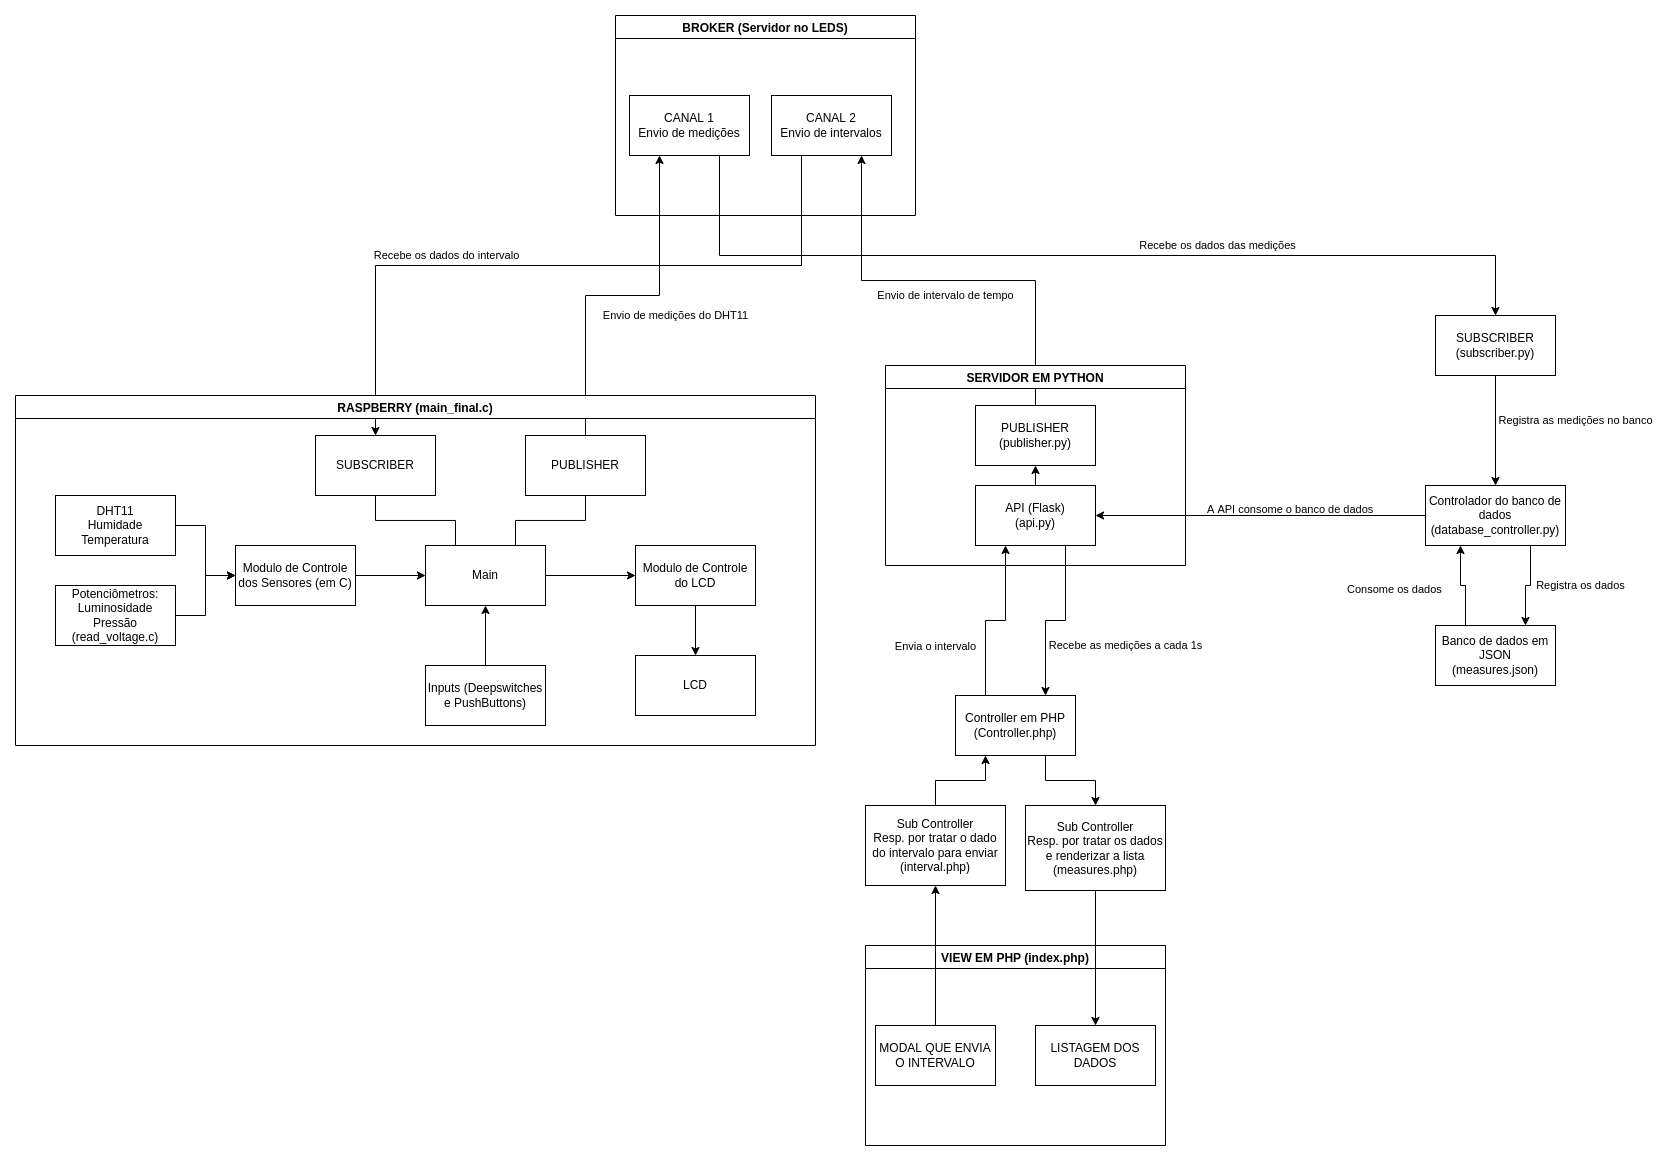

The diagram above was exported from draw.io. Its source (the exported page's mxGraphModel, read from the mxfile embedded in the PNG):
<mxGraphModel dx="1582" dy="1566" grid="1" gridSize="10" guides="1" tooltips="1" connect="1" arrows="1" fold="1" page="1" pageScale="1" pageWidth="827" pageHeight="1169" math="0" shadow="0">
  <root>
    <mxCell id="0" />
    <mxCell id="1" parent="0" />
    <mxCell id="X8tnfBUPWePqvfIcVS9h-12" style="edgeStyle=orthogonalEdgeStyle;rounded=0;orthogonalLoop=1;jettySize=auto;html=1;exitX=0.5;exitY=0;exitDx=0;exitDy=0;entryX=0.25;entryY=1;entryDx=0;entryDy=0;" parent="1" source="X8tnfBUPWePqvfIcVS9h-21" target="X8tnfBUPWePqvfIcVS9h-10" edge="1">
      <mxGeometry relative="1" as="geometry" />
    </mxCell>
    <mxCell id="X8tnfBUPWePqvfIcVS9h-13" value="Envio de medições do DHT11" style="edgeLabel;html=1;align=center;verticalAlign=middle;resizable=0;points=[];" parent="X8tnfBUPWePqvfIcVS9h-12" vertex="1" connectable="0">
      <mxGeometry x="0.0824" y="2" relative="1" as="geometry">
        <mxPoint x="38" y="22" as="offset" />
      </mxGeometry>
    </mxCell>
    <mxCell id="X8tnfBUPWePqvfIcVS9h-14" style="edgeStyle=orthogonalEdgeStyle;rounded=0;orthogonalLoop=1;jettySize=auto;html=1;exitX=0.5;exitY=0;exitDx=0;exitDy=0;entryX=0.75;entryY=1;entryDx=0;entryDy=0;" parent="1" source="X8tnfBUPWePqvfIcVS9h-3" target="X8tnfBUPWePqvfIcVS9h-11" edge="1">
      <mxGeometry relative="1" as="geometry">
        <mxPoint x="620" y="40" as="targetPoint" />
      </mxGeometry>
    </mxCell>
    <mxCell id="X8tnfBUPWePqvfIcVS9h-15" value="Envio de intervalo de tempo" style="edgeLabel;html=1;align=center;verticalAlign=middle;resizable=0;points=[];" parent="X8tnfBUPWePqvfIcVS9h-14" vertex="1" connectable="0">
      <mxGeometry x="0.1143" y="-1" relative="1" as="geometry">
        <mxPoint x="21" y="16" as="offset" />
      </mxGeometry>
    </mxCell>
    <mxCell id="JNieDV1kK0nf6YesF3Yw-3" value="" style="edgeStyle=orthogonalEdgeStyle;rounded=0;orthogonalLoop=1;jettySize=auto;html=1;" edge="1" parent="1" source="X8tnfBUPWePqvfIcVS9h-6" target="JNieDV1kK0nf6YesF3Yw-1">
      <mxGeometry relative="1" as="geometry" />
    </mxCell>
    <mxCell id="X8tnfBUPWePqvfIcVS9h-6" value="DHT11&lt;br&gt;Humidade&lt;br&gt;Temperatura&lt;br&gt;" style="rounded=0;whiteSpace=wrap;html=1;" parent="1" vertex="1">
      <mxGeometry x="-160" y="260" width="120" height="60" as="geometry" />
    </mxCell>
    <mxCell id="X8tnfBUPWePqvfIcVS9h-24" style="edgeStyle=orthogonalEdgeStyle;rounded=0;orthogonalLoop=1;jettySize=auto;html=1;exitX=0.5;exitY=1;exitDx=0;exitDy=0;entryX=0.25;entryY=0;entryDx=0;entryDy=0;endArrow=none;endFill=0;" parent="1" source="X8tnfBUPWePqvfIcVS9h-23" target="X8tnfBUPWePqvfIcVS9h-2" edge="1">
      <mxGeometry relative="1" as="geometry" />
    </mxCell>
    <mxCell id="X8tnfBUPWePqvfIcVS9h-23" value="SUBSCRIBER" style="rounded=0;whiteSpace=wrap;html=1;" parent="1" vertex="1">
      <mxGeometry x="100" y="200" width="120" height="60" as="geometry" />
    </mxCell>
    <mxCell id="X8tnfBUPWePqvfIcVS9h-26" value="BROKER (Servidor no LEDS)" style="swimlane;" parent="1" vertex="1">
      <mxGeometry x="400" y="-220" width="300" height="200" as="geometry" />
    </mxCell>
    <mxCell id="X8tnfBUPWePqvfIcVS9h-10" value="CANAL 1&lt;br&gt;Envio de medições" style="rounded=0;whiteSpace=wrap;html=1;" parent="X8tnfBUPWePqvfIcVS9h-26" vertex="1">
      <mxGeometry x="14" y="80" width="120" height="60" as="geometry" />
    </mxCell>
    <mxCell id="X8tnfBUPWePqvfIcVS9h-11" value="CANAL 2&lt;br&gt;Envio de intervalos" style="rounded=0;whiteSpace=wrap;html=1;" parent="X8tnfBUPWePqvfIcVS9h-26" vertex="1">
      <mxGeometry x="156" y="80" width="120" height="60" as="geometry" />
    </mxCell>
    <mxCell id="X8tnfBUPWePqvfIcVS9h-27" style="edgeStyle=orthogonalEdgeStyle;rounded=0;orthogonalLoop=1;jettySize=auto;html=1;exitX=0.25;exitY=1;exitDx=0;exitDy=0;entryX=0.5;entryY=0;entryDx=0;entryDy=0;endArrow=classic;endFill=1;" parent="1" source="X8tnfBUPWePqvfIcVS9h-11" target="X8tnfBUPWePqvfIcVS9h-23" edge="1">
      <mxGeometry relative="1" as="geometry">
        <Array as="points">
          <mxPoint x="586" y="30" />
          <mxPoint x="160" y="30" />
        </Array>
      </mxGeometry>
    </mxCell>
    <mxCell id="X8tnfBUPWePqvfIcVS9h-32" value="Recebe os dados do intervalo" style="edgeLabel;html=1;align=center;verticalAlign=middle;resizable=0;points=[];" parent="X8tnfBUPWePqvfIcVS9h-27" vertex="1" connectable="0">
      <mxGeometry x="0.1955" y="1" relative="1" as="geometry">
        <mxPoint x="-44" y="-11" as="offset" />
      </mxGeometry>
    </mxCell>
    <mxCell id="JNieDV1kK0nf6YesF3Yw-21" style="edgeStyle=orthogonalEdgeStyle;rounded=0;orthogonalLoop=1;jettySize=auto;html=1;exitX=0.5;exitY=1;exitDx=0;exitDy=0;entryX=0.5;entryY=0;entryDx=0;entryDy=0;" edge="1" parent="1" source="X8tnfBUPWePqvfIcVS9h-29" target="JNieDV1kK0nf6YesF3Yw-36">
      <mxGeometry relative="1" as="geometry" />
    </mxCell>
    <mxCell id="JNieDV1kK0nf6YesF3Yw-22" value="Registra as medições no banco" style="edgeLabel;html=1;align=center;verticalAlign=middle;resizable=0;points=[];" vertex="1" connectable="0" parent="JNieDV1kK0nf6YesF3Yw-21">
      <mxGeometry x="-0.1971" y="2" relative="1" as="geometry">
        <mxPoint x="78" as="offset" />
      </mxGeometry>
    </mxCell>
    <mxCell id="X8tnfBUPWePqvfIcVS9h-29" value="SUBSCRIBER&lt;br&gt;(subscriber.py)" style="rounded=0;whiteSpace=wrap;html=1;" parent="1" vertex="1">
      <mxGeometry x="1220" y="80" width="120" height="60" as="geometry" />
    </mxCell>
    <mxCell id="X8tnfBUPWePqvfIcVS9h-30" style="edgeStyle=orthogonalEdgeStyle;rounded=0;orthogonalLoop=1;jettySize=auto;html=1;exitX=0.75;exitY=1;exitDx=0;exitDy=0;endArrow=classic;endFill=1;entryX=0.5;entryY=0;entryDx=0;entryDy=0;" parent="1" source="X8tnfBUPWePqvfIcVS9h-10" target="X8tnfBUPWePqvfIcVS9h-29" edge="1">
      <mxGeometry relative="1" as="geometry">
        <mxPoint x="990" y="140" as="targetPoint" />
        <Array as="points">
          <mxPoint x="504" y="20" />
          <mxPoint x="1280" y="20" />
        </Array>
      </mxGeometry>
    </mxCell>
    <mxCell id="X8tnfBUPWePqvfIcVS9h-31" value="Recebe os dados das medições" style="edgeLabel;html=1;align=center;verticalAlign=middle;resizable=0;points=[];" parent="X8tnfBUPWePqvfIcVS9h-30" vertex="1" connectable="0">
      <mxGeometry x="0.0744" y="4" relative="1" as="geometry">
        <mxPoint x="95" y="-6" as="offset" />
      </mxGeometry>
    </mxCell>
    <mxCell id="JNieDV1kK0nf6YesF3Yw-32" style="edgeStyle=orthogonalEdgeStyle;rounded=0;orthogonalLoop=1;jettySize=auto;html=1;exitX=0.25;exitY=0;exitDx=0;exitDy=0;entryX=0.25;entryY=1;entryDx=0;entryDy=0;" edge="1" parent="1" source="X8tnfBUPWePqvfIcVS9h-33" target="JNieDV1kK0nf6YesF3Yw-18">
      <mxGeometry relative="1" as="geometry" />
    </mxCell>
    <mxCell id="JNieDV1kK0nf6YesF3Yw-34" value="Envia o intervalo" style="edgeLabel;html=1;align=center;verticalAlign=middle;resizable=0;points=[];" vertex="1" connectable="0" parent="JNieDV1kK0nf6YesF3Yw-32">
      <mxGeometry x="-0.4112" y="3" relative="1" as="geometry">
        <mxPoint x="-47" y="1" as="offset" />
      </mxGeometry>
    </mxCell>
    <mxCell id="JNieDV1kK0nf6YesF3Yw-52" style="edgeStyle=orthogonalEdgeStyle;rounded=0;orthogonalLoop=1;jettySize=auto;html=1;exitX=0.75;exitY=1;exitDx=0;exitDy=0;entryX=0.5;entryY=0;entryDx=0;entryDy=0;" edge="1" parent="1" source="X8tnfBUPWePqvfIcVS9h-33" target="JNieDV1kK0nf6YesF3Yw-50">
      <mxGeometry relative="1" as="geometry" />
    </mxCell>
    <mxCell id="X8tnfBUPWePqvfIcVS9h-33" value="Controller em PHP&lt;br&gt;(Controller.php)" style="whiteSpace=wrap;html=1;" parent="1" vertex="1">
      <mxGeometry x="740" y="460" width="120" height="60" as="geometry" />
    </mxCell>
    <mxCell id="JNieDV1kK0nf6YesF3Yw-46" style="edgeStyle=orthogonalEdgeStyle;rounded=0;orthogonalLoop=1;jettySize=auto;html=1;exitX=0.25;exitY=0;exitDx=0;exitDy=0;entryX=0.25;entryY=1;entryDx=0;entryDy=0;" edge="1" parent="1" source="X8tnfBUPWePqvfIcVS9h-35" target="JNieDV1kK0nf6YesF3Yw-36">
      <mxGeometry relative="1" as="geometry" />
    </mxCell>
    <mxCell id="X8tnfBUPWePqvfIcVS9h-35" value="Banco de dados em JSON&lt;br&gt;(measures.json)" style="whiteSpace=wrap;html=1;" parent="1" vertex="1">
      <mxGeometry x="1220" y="390" width="120" height="60" as="geometry" />
    </mxCell>
    <mxCell id="X8tnfBUPWePqvfIcVS9h-38" value="VIEW EM PHP (index.php)" style="swimlane;" parent="1" vertex="1">
      <mxGeometry x="650" y="710" width="300" height="200" as="geometry" />
    </mxCell>
    <mxCell id="X8tnfBUPWePqvfIcVS9h-41" value="LISTAGEM DOS DADOS" style="whiteSpace=wrap;html=1;" parent="X8tnfBUPWePqvfIcVS9h-38" vertex="1">
      <mxGeometry x="170" y="80" width="120" height="60" as="geometry" />
    </mxCell>
    <mxCell id="X8tnfBUPWePqvfIcVS9h-42" value="MODAL QUE ENVIA O INTERVALO" style="whiteSpace=wrap;html=1;" parent="X8tnfBUPWePqvfIcVS9h-38" vertex="1">
      <mxGeometry x="10" y="80" width="120" height="60" as="geometry" />
    </mxCell>
    <mxCell id="JNieDV1kK0nf6YesF3Yw-2" value="" style="edgeStyle=orthogonalEdgeStyle;rounded=0;orthogonalLoop=1;jettySize=auto;html=1;" edge="1" parent="1" source="JNieDV1kK0nf6YesF3Yw-1" target="X8tnfBUPWePqvfIcVS9h-2">
      <mxGeometry relative="1" as="geometry" />
    </mxCell>
    <mxCell id="JNieDV1kK0nf6YesF3Yw-1" value="Modulo de Controle dos Sensores (em C)" style="rounded=0;whiteSpace=wrap;html=1;" vertex="1" parent="1">
      <mxGeometry x="20" y="310" width="120" height="60" as="geometry" />
    </mxCell>
    <mxCell id="JNieDV1kK0nf6YesF3Yw-6" value="" style="edgeStyle=orthogonalEdgeStyle;rounded=0;orthogonalLoop=1;jettySize=auto;html=1;" edge="1" parent="1" source="JNieDV1kK0nf6YesF3Yw-4" target="JNieDV1kK0nf6YesF3Yw-1">
      <mxGeometry relative="1" as="geometry" />
    </mxCell>
    <mxCell id="JNieDV1kK0nf6YesF3Yw-4" value="Potenciômetros:&lt;br&gt;Luminosidade&lt;br&gt;Pressão&lt;br&gt;(read_voltage.c)" style="rounded=0;whiteSpace=wrap;html=1;" vertex="1" parent="1">
      <mxGeometry x="-160" y="350" width="120" height="60" as="geometry" />
    </mxCell>
    <mxCell id="JNieDV1kK0nf6YesF3Yw-11" value="RASPBERRY (main_final.c)" style="swimlane;" vertex="1" parent="1">
      <mxGeometry x="-200" y="160" width="800" height="350" as="geometry" />
    </mxCell>
    <mxCell id="X8tnfBUPWePqvfIcVS9h-8" value="LCD" style="rounded=0;whiteSpace=wrap;html=1;" parent="JNieDV1kK0nf6YesF3Yw-11" vertex="1">
      <mxGeometry x="620" y="260" width="120" height="60" as="geometry" />
    </mxCell>
    <mxCell id="JNieDV1kK0nf6YesF3Yw-7" value="Modulo de Controle do LCD" style="rounded=0;whiteSpace=wrap;html=1;" vertex="1" parent="JNieDV1kK0nf6YesF3Yw-11">
      <mxGeometry x="620" y="150" width="120" height="60" as="geometry" />
    </mxCell>
    <mxCell id="JNieDV1kK0nf6YesF3Yw-8" value="" style="edgeStyle=orthogonalEdgeStyle;rounded=0;orthogonalLoop=1;jettySize=auto;html=1;" edge="1" parent="JNieDV1kK0nf6YesF3Yw-11" source="JNieDV1kK0nf6YesF3Yw-7" target="X8tnfBUPWePqvfIcVS9h-8">
      <mxGeometry relative="1" as="geometry" />
    </mxCell>
    <mxCell id="X8tnfBUPWePqvfIcVS9h-2" value="Main" style="rounded=0;whiteSpace=wrap;html=1;" parent="JNieDV1kK0nf6YesF3Yw-11" vertex="1">
      <mxGeometry x="410" y="150" width="120" height="60" as="geometry" />
    </mxCell>
    <mxCell id="JNieDV1kK0nf6YesF3Yw-9" value="" style="edgeStyle=orthogonalEdgeStyle;rounded=0;orthogonalLoop=1;jettySize=auto;html=1;" edge="1" parent="JNieDV1kK0nf6YesF3Yw-11" source="X8tnfBUPWePqvfIcVS9h-2" target="JNieDV1kK0nf6YesF3Yw-7">
      <mxGeometry relative="1" as="geometry" />
    </mxCell>
    <mxCell id="X8tnfBUPWePqvfIcVS9h-49" value="Inputs (Deepswitches e PushButtons)" style="rounded=0;whiteSpace=wrap;html=1;" parent="JNieDV1kK0nf6YesF3Yw-11" vertex="1">
      <mxGeometry x="410" y="270" width="120" height="60" as="geometry" />
    </mxCell>
    <mxCell id="JNieDV1kK0nf6YesF3Yw-10" style="edgeStyle=orthogonalEdgeStyle;rounded=0;orthogonalLoop=1;jettySize=auto;html=1;exitX=0.5;exitY=0;exitDx=0;exitDy=0;entryX=0.5;entryY=1;entryDx=0;entryDy=0;" edge="1" parent="JNieDV1kK0nf6YesF3Yw-11" source="X8tnfBUPWePqvfIcVS9h-49" target="X8tnfBUPWePqvfIcVS9h-2">
      <mxGeometry relative="1" as="geometry" />
    </mxCell>
    <mxCell id="X8tnfBUPWePqvfIcVS9h-21" value="PUBLISHER" style="rounded=0;whiteSpace=wrap;html=1;" parent="JNieDV1kK0nf6YesF3Yw-11" vertex="1">
      <mxGeometry x="510" y="40" width="120" height="60" as="geometry" />
    </mxCell>
    <mxCell id="X8tnfBUPWePqvfIcVS9h-22" style="edgeStyle=orthogonalEdgeStyle;rounded=0;orthogonalLoop=1;jettySize=auto;html=1;exitX=0.75;exitY=0;exitDx=0;exitDy=0;entryX=0.5;entryY=1;entryDx=0;entryDy=0;endArrow=none;endFill=0;" parent="JNieDV1kK0nf6YesF3Yw-11" source="X8tnfBUPWePqvfIcVS9h-2" target="X8tnfBUPWePqvfIcVS9h-21" edge="1">
      <mxGeometry relative="1" as="geometry" />
    </mxCell>
    <mxCell id="JNieDV1kK0nf6YesF3Yw-14" value="SERVIDOR EM PYTHON" style="swimlane;" vertex="1" parent="1">
      <mxGeometry x="670" y="130" width="300" height="200" as="geometry" />
    </mxCell>
    <mxCell id="X8tnfBUPWePqvfIcVS9h-3" value="PUBLISHER&lt;br&gt;(publisher.py)" style="rounded=0;whiteSpace=wrap;html=1;" parent="JNieDV1kK0nf6YesF3Yw-14" vertex="1">
      <mxGeometry x="90" y="40" width="120" height="60" as="geometry" />
    </mxCell>
    <mxCell id="JNieDV1kK0nf6YesF3Yw-19" style="edgeStyle=orthogonalEdgeStyle;rounded=0;orthogonalLoop=1;jettySize=auto;html=1;exitX=0.5;exitY=0;exitDx=0;exitDy=0;entryX=0.5;entryY=1;entryDx=0;entryDy=0;" edge="1" parent="JNieDV1kK0nf6YesF3Yw-14" source="JNieDV1kK0nf6YesF3Yw-18" target="X8tnfBUPWePqvfIcVS9h-3">
      <mxGeometry relative="1" as="geometry" />
    </mxCell>
    <mxCell id="JNieDV1kK0nf6YesF3Yw-18" value="API (Flask)&lt;br&gt;(api.py)" style="rounded=0;whiteSpace=wrap;html=1;" vertex="1" parent="JNieDV1kK0nf6YesF3Yw-14">
      <mxGeometry x="90" y="120" width="120" height="60" as="geometry" />
    </mxCell>
    <mxCell id="JNieDV1kK0nf6YesF3Yw-31" style="edgeStyle=orthogonalEdgeStyle;rounded=0;orthogonalLoop=1;jettySize=auto;html=1;exitX=0.75;exitY=1;exitDx=0;exitDy=0;entryX=0.75;entryY=0;entryDx=0;entryDy=0;" edge="1" parent="1" source="JNieDV1kK0nf6YesF3Yw-18" target="X8tnfBUPWePqvfIcVS9h-33">
      <mxGeometry relative="1" as="geometry">
        <mxPoint x="940" y="500" as="targetPoint" />
        <Array as="points">
          <mxPoint x="850" y="385" />
          <mxPoint x="830" y="385" />
        </Array>
      </mxGeometry>
    </mxCell>
    <mxCell id="JNieDV1kK0nf6YesF3Yw-33" value="Recebe as medições a cada 1s" style="edgeLabel;html=1;align=center;verticalAlign=middle;resizable=0;points=[];" vertex="1" connectable="0" parent="JNieDV1kK0nf6YesF3Yw-31">
      <mxGeometry x="0.3244" y="5" relative="1" as="geometry">
        <mxPoint x="75" y="7" as="offset" />
      </mxGeometry>
    </mxCell>
    <mxCell id="JNieDV1kK0nf6YesF3Yw-37" style="edgeStyle=orthogonalEdgeStyle;rounded=0;orthogonalLoop=1;jettySize=auto;html=1;exitX=0.75;exitY=1;exitDx=0;exitDy=0;entryX=0.75;entryY=0;entryDx=0;entryDy=0;" edge="1" parent="1" source="JNieDV1kK0nf6YesF3Yw-36" target="X8tnfBUPWePqvfIcVS9h-35">
      <mxGeometry relative="1" as="geometry" />
    </mxCell>
    <mxCell id="JNieDV1kK0nf6YesF3Yw-39" value="Registra os dados" style="edgeLabel;html=1;align=center;verticalAlign=middle;resizable=0;points=[];" vertex="1" connectable="0" parent="JNieDV1kK0nf6YesF3Yw-37">
      <mxGeometry x="-0.2853" y="-2" relative="1" as="geometry">
        <mxPoint x="52" y="9" as="offset" />
      </mxGeometry>
    </mxCell>
    <mxCell id="JNieDV1kK0nf6YesF3Yw-44" style="edgeStyle=orthogonalEdgeStyle;rounded=0;orthogonalLoop=1;jettySize=auto;html=1;exitX=0;exitY=0.5;exitDx=0;exitDy=0;entryX=1;entryY=0.5;entryDx=0;entryDy=0;" edge="1" parent="1" source="JNieDV1kK0nf6YesF3Yw-36" target="JNieDV1kK0nf6YesF3Yw-18">
      <mxGeometry relative="1" as="geometry" />
    </mxCell>
    <mxCell id="JNieDV1kK0nf6YesF3Yw-36" value="Controlador do banco de dados&lt;br&gt;(database_controller.py)" style="whiteSpace=wrap;html=1;" vertex="1" parent="1">
      <mxGeometry x="1210" y="250" width="140" height="60" as="geometry" />
    </mxCell>
    <mxCell id="JNieDV1kK0nf6YesF3Yw-42" value="&lt;span style=&quot;color: rgb(0, 0, 0); font-family: Helvetica; font-size: 11px; font-style: normal; font-variant-ligatures: normal; font-variant-caps: normal; font-weight: 400; letter-spacing: normal; orphans: 2; text-align: center; text-indent: 0px; text-transform: none; widows: 2; word-spacing: 0px; -webkit-text-stroke-width: 0px; background-color: rgb(255, 255, 255); text-decoration-thickness: initial; text-decoration-style: initial; text-decoration-color: initial; float: none; display: inline !important;&quot;&gt;Consome os dados&lt;/span&gt;" style="text;whiteSpace=wrap;html=1;" vertex="1" parent="1">
      <mxGeometry x="1130" y="340" width="120" height="30" as="geometry" />
    </mxCell>
    <mxCell id="JNieDV1kK0nf6YesF3Yw-45" value="&lt;span style=&quot;color: rgb(0, 0, 0); font-family: Helvetica; font-size: 11px; font-style: normal; font-variant-ligatures: normal; font-variant-caps: normal; font-weight: 400; letter-spacing: normal; orphans: 2; text-align: center; text-indent: 0px; text-transform: none; widows: 2; word-spacing: 0px; -webkit-text-stroke-width: 0px; background-color: rgb(255, 255, 255); text-decoration-thickness: initial; text-decoration-style: initial; text-decoration-color: initial; float: none; display: inline !important;&quot;&gt;A API consome o banco de dados&lt;/span&gt;" style="text;whiteSpace=wrap;html=1;" vertex="1" parent="1">
      <mxGeometry x="990" y="260" width="190" height="30" as="geometry" />
    </mxCell>
    <mxCell id="JNieDV1kK0nf6YesF3Yw-49" style="edgeStyle=orthogonalEdgeStyle;rounded=0;orthogonalLoop=1;jettySize=auto;html=1;exitX=0.5;exitY=0;exitDx=0;exitDy=0;entryX=0.25;entryY=1;entryDx=0;entryDy=0;" edge="1" parent="1" source="JNieDV1kK0nf6YesF3Yw-47" target="X8tnfBUPWePqvfIcVS9h-33">
      <mxGeometry relative="1" as="geometry" />
    </mxCell>
    <mxCell id="JNieDV1kK0nf6YesF3Yw-47" value="Sub Controller&lt;br&gt;Resp. por tratar o dado do intervalo para enviar&lt;br&gt;(interval.php)" style="whiteSpace=wrap;html=1;" vertex="1" parent="1">
      <mxGeometry x="650" y="570" width="140" height="80" as="geometry" />
    </mxCell>
    <mxCell id="JNieDV1kK0nf6YesF3Yw-48" style="edgeStyle=orthogonalEdgeStyle;rounded=0;orthogonalLoop=1;jettySize=auto;html=1;exitX=0.5;exitY=0;exitDx=0;exitDy=0;" edge="1" parent="1" source="X8tnfBUPWePqvfIcVS9h-42" target="JNieDV1kK0nf6YesF3Yw-47">
      <mxGeometry relative="1" as="geometry" />
    </mxCell>
    <mxCell id="JNieDV1kK0nf6YesF3Yw-53" style="edgeStyle=orthogonalEdgeStyle;rounded=0;orthogonalLoop=1;jettySize=auto;html=1;exitX=0.5;exitY=1;exitDx=0;exitDy=0;entryX=0.5;entryY=0;entryDx=0;entryDy=0;" edge="1" parent="1" source="JNieDV1kK0nf6YesF3Yw-50" target="X8tnfBUPWePqvfIcVS9h-41">
      <mxGeometry relative="1" as="geometry" />
    </mxCell>
    <mxCell id="JNieDV1kK0nf6YesF3Yw-50" value="Sub Controller&lt;br&gt;Resp. por tratar os dados e renderizar a lista&lt;br&gt;(measures.php)" style="whiteSpace=wrap;html=1;" vertex="1" parent="1">
      <mxGeometry x="810" y="570" width="140" height="85" as="geometry" />
    </mxCell>
  </root>
</mxGraphModel>